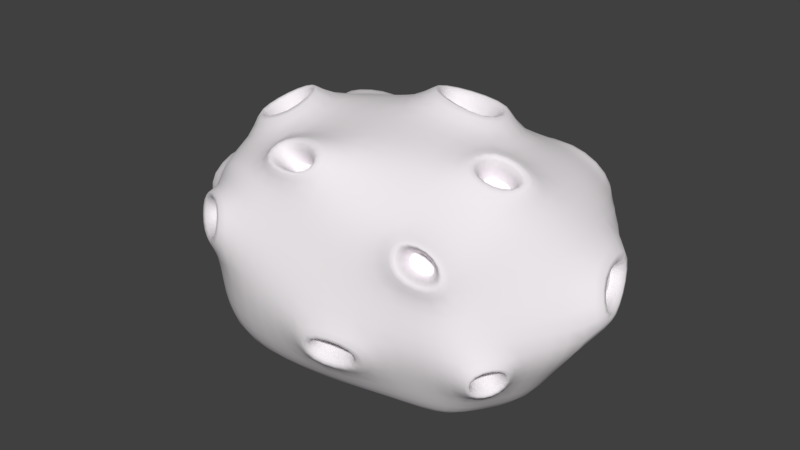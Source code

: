 # Source: rock.blend  (saved by Blender 2.79.0; exported with 4.5.12 LTS)
import bpy
from mathutils import Matrix  # noqa: F401  (used for matrix-valued properties, if any)

bpy.ops.wm.read_factory_settings(use_empty=True)
scene = bpy.context.scene
scene.name = 'Scene'

# ---- collections
col_collection_1 = bpy.data.collections.new('Collection 1'); scene.collection.children.link(col_collection_1)

# ---- materials (node trees are filled in below, after node groups)
mat_material = bpy.data.materials.new('Material')
mat_material.alpha_threshold = 0.0
mat_material.use_transparent_shadow = False
mat_material.diffuse_color = (0.855, 0.8189, 0.8459, 1.0)
mat_material.roughness = 0.5
mat_material.line_color = (0.0, 0.0, 0.0, 1.0)

# ---- material node trees

# ---- world
world_world = bpy.data.worlds.new('World'); scene.world = world_world
world_world.color = (0.05088, 0.05088, 0.05088)
world_world.use_sun_shadow = False
world_world.sun_shadow_jitter_overblur = 0.0
world_world.cycles.sampling_method = 'MANUAL'

# ---- meshes
me_cube_001 = bpy.data.meshes.new('Cube.001')
me_cube_001.from_pydata([(1.441, -0.9039, -0.9098), (-1.448, 0.9416, -0.9118), (-1.48, -0.9833, -0.9083), (1.429, 0.9625, -0.924), (1.39, 1.465, 0.9), (1.438, -0.8814, 0.9318), (-1.398, -1.182, 1.13), (-1.621, 1.212, 0.8936), (1.764, 0.01324, -1.116), (-0.02132, 1.142, -1.037), (1.862, 1.456, 0.004808), (-0.02563, -1.114, -1.039), (1.764, -1.11, 0.007268), (-1.763, 0.01366, -1.116), (-1.787, -1.125, 0.02654), (-1.84, 1.308, -0.02253), (1.863, 0.4262, 1.225), (-0.07484, 1.314, 1.184), (-0.06332, -1.216, 1.18), (-1.911, 0.1913, 1.225), (-0.007055, 1.721, -0.05006), (-2.574, 0.1128, -0.009704), (-0.08443, -1.605, 0.05265), (2.546, 0.1059, 0.01863), (-0.158, 0.4181, 1.762), (-0.0907, 0.03746, -1.256), (1.602, -0.4453, -1.013), (-0.7317, 1.037, -0.9684), (1.498, 1.518, 0.6613), (-0.835, -1.228, -0.9988), (1.602, -1.007, 0.4658), (-1.608, 0.481, -1.014), (-1.62, -1.18, 0.6118), (-1.7, 1.264, 0.4211), (1.628, -0.2445, 1.08), (-0.8393, 1.307, 1.006), (-0.8264, -1.229, 1.177), (-1.881, 0.8392, 1.06), (1.602, 0.4718, -1.013), (0.6907, 1.086, -0.9936), (1.606, 1.204, -0.4855), (0.7082, -1.004, -0.9684), (1.602, -1.007, -0.4513), (-1.601, -0.4453, -1.013), (-1.638, -1.081, -0.4498), (-1.649, 1.133, -0.4657), (1.724, 1.039, 1.165), (0.8268, 1.469, 0.9744), (0.6961, -1.015, 1.06), (-1.568, -0.6392, 1.219), (-0.7688, 1.52, -0.0229), (0.7586, 1.747, -0.1221), (0.01057, 1.487, 0.5519), (-0.02355, 1.436, -0.5825), (-2.27, 0.7493, -0.02247), (-2.227, -0.4169, 0.004901), (-2.169, 0.0642, -0.563), (-2.286, 0.2074, 0.5598), (-1.039, -1.682, 0.199), (0.8761, -1.348, 0.01005), (-0.04854, -1.425, -0.5478), (-0.1944, -1.412, 0.6286), (2.135, -0.5377, 0.008575), (2.292, 0.8662, 0.04301), (2.139, 0.02984, -0.5523), (2.278, 0.3154, 0.6122), (0.07153, -0.6676, 1.582), (-0.2212, 1.038, 1.465), (0.8128, 0.4489, 1.505), (-0.9123, 0.008569, 1.626), (-0.9253, 0.02498, -1.191), (0.8382, 0.02498, -1.191), (-0.06615, 0.5926, -1.111), (-0.06615, -0.5307, -1.111), (0.7663, -0.4875, -1.055), (0.7663, 0.5327, -1.055), (-0.8354, 0.5327, -1.055), (-1.085, 0.913, 1.296), (0.726, 1.04, 1.373), (0.7716, -0.2547, 1.287), (2.114, 1.121, 0.6162), (1.914, 0.6134, -0.493), (1.866, -0.4968, -0.5028), (0.7729, -1.198, 0.5285), (0.8016, -1.175, -0.5028), (-1.042, -1.583, -0.4806), (-2.027, -0.307, 0.5953), (-1.878, -0.4799, -0.5056), (-1.936, 0.6116, -0.5179), (0.719, 1.42, -0.5993), (0.8481, 1.578, 0.6515), (-0.7447, 1.469, 0.4701), (-0.7695, 1.276, -0.5104), (-2.081, 0.815, 0.4839), (-1.117, -1.501, 0.743), (1.901, -0.415, 0.5306), (-0.6869, -0.8368, 1.42), (-0.845, -0.5096, -1.06), (1.732, 1.545, 0.5177), (1.496, 1.417, 1.035), (0.6613, 1.429, 1.147), (0.703, 1.633, 0.5002)], [], [(95, 34, 5, 30), (94, 36, 6, 32), (97, 29, 2, 43), (93, 37, 7, 33), (96, 49, 6, 36), (92, 27, 1, 45), (91, 50, 15, 33), (101, 51, 20, 52), (89, 39, 9, 53), (88, 54, 15, 45), (87, 55, 21, 56), (86, 49, 19, 57), (85, 58, 14, 44), (84, 59, 22, 60), (83, 48, 18, 61), (82, 62, 12, 42), (81, 63, 23, 64), (80, 46, 16, 65), (79, 66, 18, 48), (78, 67, 24, 68), (77, 37, 19, 69), (76, 70, 13, 31), (75, 71, 25, 72), (74, 41, 11, 73), (71, 74, 73, 25), (8, 26, 74, 71), (26, 0, 41, 74), (39, 75, 72, 9), (3, 38, 75, 39), (38, 8, 71, 75), (27, 76, 31, 1), (9, 72, 76, 27), (72, 25, 70, 76), (67, 77, 69, 24), (17, 35, 77, 67), (35, 7, 37, 77), (46, 78, 68, 16), (99, 100, 78, 46), (100, 17, 67, 78), (34, 79, 48, 5), (16, 68, 79, 34), (68, 24, 66, 79), (63, 80, 65, 23), (10, 98, 80, 63), (98, 99, 46, 80), (38, 81, 64, 8), (3, 40, 81, 38), (40, 10, 63, 81), (26, 82, 42, 0), (8, 64, 82, 26), (64, 23, 62, 82), (59, 83, 61, 22), (12, 30, 83, 59), (30, 5, 48, 83), (41, 84, 60, 11), (0, 42, 84, 41), (42, 12, 59, 84), (29, 85, 44, 2), (11, 60, 85, 29), (60, 22, 58, 85), (55, 86, 57, 21), (14, 32, 86, 55), (32, 6, 49, 86), (43, 87, 56, 13), (2, 44, 87, 43), (44, 14, 55, 87), (31, 88, 45, 1), (13, 56, 88, 31), (56, 21, 54, 88), (51, 89, 53, 20), (10, 40, 89, 51), (40, 3, 39, 89), (100, 101, 52, 17), (98, 10, 51, 101), (35, 91, 33, 7), (17, 52, 91, 35), (52, 20, 50, 91), (50, 92, 45, 15), (20, 53, 92, 50), (53, 9, 27, 92), (54, 93, 33, 15), (21, 57, 93, 54), (57, 19, 37, 93), (58, 94, 32, 14), (22, 61, 94, 58), (61, 18, 36, 94), (62, 95, 30, 12), (23, 65, 95, 62), (65, 16, 34, 95), (66, 96, 36, 18), (24, 69, 96, 66), (69, 19, 49, 96), (70, 97, 43, 13), (25, 73, 97, 70), (73, 11, 29, 97), (28, 4, 99, 98), (4, 47, 100, 99), (90, 28, 98, 101), (47, 90, 101, 100), (47, 4, 28, 90)])
me_cube_001.polygons.foreach_set('use_smooth', [True] * 100)
me_cube_001.materials.append(mat_material)
me_cube_001.use_remesh_preserve_volume = False
me_cube_001.use_remesh_preserve_attributes = False
me_cube_001.use_mirror_vertex_groups = False
me_cube_001.update()
me_cube = bpy.data.meshes.new('Cube')
me_cube.from_pydata([(1.462, 0.9541, -1.046), (1.504, -1.062, -1.024), (-1.614, -1.087, -0.9984), (-1.58, 1.012, -1.002), (1.623, 1.635, 1.188), (1.414, -1.198, 1.035), (-1.526, -1.303, 1.224), (-1.64, 1.464, 1.103), (1.814, -0.09273, -1.26), (-0.02596, 1.225, -1.142), (1.714, 1.763, -0.2198), (-0.02665, -1.231, -1.142), (1.953, -1.284, -0.1307), (-1.923, 0.0004624, -1.225), (-1.925, -1.502, 0.4502), (-2.118, 1.374, -0.129), (1.663, -0.01974, 1.575), (-0.1197, 1.422, 1.27), (-0.1486, -1.381, 1.482), (-1.847, 0.04803, 1.733), (-0.1417, 2.005, 0.09884), (-2.916, 0.06965, 0.1244), (0.1427, -1.853, -0.1434), (2.778, 0.186, 0.2032), (0.02239, 0.4599, 2.125), (-0.09925, 0.02126, -1.379), (1.654, -0.5811, -1.143), (-0.7987, 1.116, -1.064), (1.643, 1.819, 0.7163), (-0.9113, -1.353, -1.097), (1.553, -1.306, 0.7004), (-1.755, 0.5101, -1.114), (-1.89, -1.414, 0.8482), (1.553, -0.3044, 1.505), (-1.272, 1.451, 1.269), (-0.7961, -1.448, 1.546), (-1.831, 1.124, 1.416), (1.637, 0.4069, -1.148), (0.7159, 1.133, -1.106), (1.656, 1.466, -0.6297), (0.7518, -1.134, -1.074), (1.945, -1.277, -0.4567), (-1.747, -0.5, -1.112), (-1.787, -1.193, -0.4984), (-2.109, 1.371, -0.4019), (1.75, 1.014, 1.223), (0.9642, 1.736, 1.224), (0.9747, -1.305, 1.092), (-1.791, -0.6131, 1.64), (-0.727, 1.827, 0.1144), (1.03, 1.909, -0.3022), (-0.1266, 1.814, 0.4864), (-0.03049, 1.542, -0.6464), (-2.474, 1.011, -0.1664), (-2.705, -0.5397, 0.1063), (-2.366, 0.05557, -0.6218), (-2.641, -0.0297, 0.8073), (-1.197, -1.909, 0.5009), (0.6988, -1.728, -0.164), (0.1721, -1.792, -0.496), (-0.2109, -1.556, 0.6769), (2.196, -0.9255, -0.1576), (2.66, 0.6622, 0.2536), (2.16, -0.121, -0.6634), (2.625, 0.2903, 0.5374), (-0.2289, -1.171, 1.762), (-0.1062, 1.176, 1.84), (0.831, 0.4347, 1.816), (-1.28, 0.0434, 1.999), (-1.01, 0.0128, -1.306), (0.8701, -0.03106, -1.324), (-0.07486, 0.6241, -1.222), (-0.07192, -0.5979, -1.221), (0.8001, -0.5839, -1.173), (0.7885, 0.5206, -1.176), (-0.9117, 0.5664, -1.158), (-1.301, 1.198, 1.551), (0.7435, 1.165, 1.866), (1.149, -0.3623, 1.649), (2.591, 0.7952, 0.5863), (1.923, 0.5213, -0.5963), (2.121, -0.9495, -0.525), (1.069, -1.47, 0.7786), (0.6626, -1.647, -0.4518), (-1.137, -1.74, -0.532), (-2.66, -0.833, 0.6427), (-2.049, -0.5377, -0.5593), (-2.334, 0.9872, -0.4819), (1.048, 1.58, -0.7042), (1.0, 1.97, 0.7072), (-0.7175, 1.831, 0.4316), (-0.8399, 1.377, -0.5644), (-1.224, -1.725, 0.9584), (1.911, -0.5992, 0.52), (-1.197, -0.6153, 1.802), (-0.9222, -0.57, -1.164), (1.985, 1.574, 0.4009), (1.661, 1.405, 1.184), (0.5451, 1.513, 1.355), (0.5487, 1.784, 0.4046), (1.368, 1.19, 0.5294), (1.361, 1.115, 0.8251), (0.9707, 1.175, 0.8474), (0.986, 1.276, 0.521), (1.629, 1.198, -0.5756), (1.892, 1.462, -0.04539), (0.7844, 1.852, -0.156), (0.741, 1.493, -0.677), (1.333, 1.095, -0.2246), (1.359, 1.229, -0.03986), (1.055, 1.298, -0.07568), (1.063, 1.149, -0.2571), (-0.01286, 1.853, -0.06571), (-0.8391, 1.643, -0.03289), (0.002241, 1.595, 0.589), (-0.8128, 1.587, 0.5047), (-0.2344, 1.325, 0.06419), (-0.4756, 1.254, 0.07222), (-0.2283, 1.245, 0.2266), (-0.4717, 1.256, 0.2052), (2.302, 0.8468, -0.09488), (2.631, -0.1999, -0.1332), (2.274, 0.09093, 0.6757), (2.093, 1.218, 0.6938), (1.466, 0.3247, 0.00895), (1.505, 0.2031, 0.004769), (1.466, 0.2343, 0.09008), (1.445, 0.3629, 0.09214), (-0.5111, 1.217, 1.586), (-0.2477, 0.1762, 1.723), (1.152, 0.01535, 1.71), (0.9656, 1.166, 1.416), (-0.09453, 0.4624, 1.553), (-0.17, 0.8605, 1.344), (0.6239, 0.4435, 1.322), (0.6014, 0.8305, 1.265), (1.025, 0.3024, 1.599), (1.881, 0.3286, 1.281), (1.645, -0.3894, 1.128), (0.869, -0.5127, 1.509), (1.373, 0.203, 0.959), (1.303, -0.01094, 0.9144), (1.017, 0.006861, 0.9981), (1.03, 0.2369, 1.071), (-0.6353, 1.478, 1.071), (-1.841, 1.331, 0.8999), (-2.013, 0.8323, 1.229), (-1.006, 0.966, 1.444), (-0.9374, 0.8102, 0.5537), (-1.404, 0.786, 0.5112), (-1.536, 0.5773, 0.5817), (-1.081, 0.6001, 0.7329), (-1.768, -0.7473, 1.237), (-1.855, 0.1824, 1.387), (-1.023, 0.1811, 1.753), (-0.8964, -1.069, 1.697), (-1.411, -0.4137, 0.8541), (-1.455, 0.1025, 0.9268), (-1.012, 0.09885, 1.135), (-0.9471, -0.4154, 0.981), (0.0757, -0.7495, 1.714), (-0.06804, -1.343, 1.277), (-0.9019, -1.355, 1.275), (-0.912, -0.7559, 1.494), (-0.3483, -0.8567, 1.149), (-0.3586, -0.8984, 1.093), (-0.4844, -0.9073, 1.106), (-0.483, -0.8499, 1.105), (-1.799, 1.221, -0.5158), (-2.112, 0.6524, -0.5726), (-1.775, 0.95, -0.1705), (-1.817, 0.9911, -0.03026), (-2.001, 0.7762, -0.03993), (-1.883, 0.7237, -0.1829), (-2.445, 0.8086, 0.1073), (-1.95, 1.392, 0.1809), (-1.855, 1.364, 0.4512), (-2.27, 0.8743, 0.5197), (-2.416, -0.5568, -0.1154), (-2.928, 0.223, -0.1369), (-2.426, 0.3002, 0.8411), (-2.093, -0.84, 0.6894), (-1.793, 0.08473, 0.03062), (-1.817, 0.1181, 0.03037), (-1.793, 0.1222, 0.07142), (-1.781, 0.07185, 0.06553), (-0.9144, -1.848, 0.309), (-1.967, -1.065, 0.06648), (-1.732, -1.142, 0.8894), (-1.024, -1.593, 1.074), (-1.089, -1.155, 0.4809), (-1.209, -1.071, 0.4634), (-1.207, -1.058, 0.5341), (-1.098, -1.124, 0.5617), (1.645, -1.201, 0.4658), (1.479, -1.054, 0.9778), (0.7287, -1.155, 1.135), (0.8078, -1.358, 0.5534), (1.22, -0.913, 0.5633), (1.158, -0.8599, 0.7545), (0.8907, -0.8684, 0.8063), (0.9217, -0.9487, 0.5815), (0.9215, -1.521, -0.0116), (-0.09091, -1.766, 0.0488), (-0.05158, -1.57, -0.6062), (0.8438, -1.33, -0.5697), (0.4799, -1.188, -0.1065), (0.1639, -1.261, -0.08671), (0.1749, -1.216, -0.2533), (0.4599, -1.136, -0.2407), (1.657, -1.192, -0.5308), (1.82, -1.314, -0.03448), (2.161, -0.7373, -0.05086), (1.898, -0.6701, -0.5999), (1.563, -0.966, -0.3005), (1.634, -1.02, -0.06794), (1.807, -0.7376, -0.07838), (1.679, -0.7034, -0.3326)], [], [(95, 29, 2, 42), (163, 152, 6, 162), (93, 138, 195, 194), (189, 162, 6, 188), (177, 146, 145, 176), (91, 27, 3, 168), (115, 113, 175, 176), (99, 106, 112, 114), (107, 38, 9, 52), (44, 87, 173, 170), (86, 178, 179, 55), (181, 152, 153, 180), (84, 186, 187, 43), (58, 22, 207, 206), (197, 196, 161, 60), (41, 81, 217, 214), (80, 120, 121, 63), (123, 45, 137, 122), (139, 160, 161, 196), (67, 77, 135, 134), (147, 146, 153, 154), (75, 69, 13, 31), (74, 70, 25, 71), (73, 40, 11, 72), (70, 73, 72, 25), (8, 26, 73, 70), (26, 1, 40, 73), (38, 74, 71, 9), (0, 37, 74, 38), (37, 8, 70, 74), (27, 75, 31, 3), (9, 71, 75, 27), (71, 25, 69, 75), (128, 147, 154, 129), (17, 144, 147, 128), (36, 76, 151, 150), (45, 131, 136, 137), (97, 98, 131, 45), (98, 17, 128, 131), (138, 139, 196, 195), (33, 16, 140, 141), (136, 129, 160, 139), (23, 62, 124, 125), (105, 96, 123, 120), (96, 97, 45, 123), (37, 80, 63, 8), (0, 104, 80, 37), (104, 105, 120, 80), (26, 213, 210, 1), (8, 63, 213, 26), (63, 121, 212, 213), (202, 197, 60, 203), (211, 194, 197, 202), (47, 82, 201, 200), (40, 205, 204, 11), (1, 210, 205, 40), (210, 211, 202, 205), (29, 84, 43, 2), (11, 204, 84, 29), (204, 203, 186, 84), (54, 85, 185, 182), (187, 188, 181, 178), (188, 6, 152, 181), (42, 86, 55, 13), (2, 43, 86, 42), (43, 187, 178, 86), (31, 169, 168, 3), (13, 55, 169, 31), (55, 179, 174, 169), (106, 107, 52, 112), (88, 50, 110, 111), (104, 0, 38, 107), (98, 99, 114, 17), (96, 105, 106, 99), (144, 115, 176, 145), (17, 114, 115, 144), (20, 49, 117, 116), (113, 91, 168, 175), (112, 52, 91, 113), (52, 9, 27, 91), (179, 180, 177, 174), (180, 153, 146, 177), (92, 32, 192, 193), (203, 60, 189, 186), (60, 161, 162, 189), (212, 93, 194, 211), (121, 122, 93, 212), (122, 137, 138, 93), (155, 35, 166, 167), (129, 154, 163, 160), (94, 68, 158, 159), (69, 95, 42, 13), (25, 72, 95, 69), (72, 11, 29, 95), (28, 4, 97, 96), (4, 46, 98, 97), (89, 28, 96, 99), (46, 89, 99, 98), (89, 46, 102, 103), (102, 101, 100, 103), (46, 4, 101, 102), (28, 89, 103, 100), (4, 28, 100, 101), (39, 10, 105, 104), (10, 50, 106, 105), (88, 39, 104, 107), (50, 88, 107, 106), (109, 108, 111, 110), (50, 10, 109, 110), (39, 88, 111, 108), (10, 39, 108, 109), (49, 20, 112, 113), (20, 51, 114, 112), (51, 90, 115, 114), (90, 49, 113, 115), (118, 116, 117, 119), (49, 90, 119, 117), (51, 20, 116, 118), (90, 51, 118, 119), (62, 23, 121, 120), (23, 64, 122, 121), (64, 79, 123, 122), (79, 62, 120, 123), (124, 127, 126, 125), (62, 79, 127, 124), (64, 23, 125, 126), (79, 64, 126, 127), (24, 66, 128, 129), (67, 24, 129, 136), (77, 67, 136, 131), (66, 77, 131, 128), (135, 133, 132, 134), (66, 24, 132, 133), (77, 66, 133, 135), (24, 67, 134, 132), (130, 16, 137, 136), (16, 33, 138, 137), (78, 130, 136, 139), (33, 78, 139, 138), (140, 143, 142, 141), (130, 78, 142, 143), (16, 130, 143, 140), (78, 33, 141, 142), (7, 34, 144, 145), (36, 7, 145, 146), (34, 76, 147, 144), (76, 36, 146, 147), (148, 149, 150, 151), (7, 36, 150, 149), (76, 34, 148, 151), (34, 7, 149, 148), (48, 19, 153, 152), (19, 68, 154, 153), (68, 94, 163, 154), (94, 48, 152, 163), (158, 157, 156, 159), (19, 48, 156, 157), (48, 94, 159, 156), (68, 19, 157, 158), (65, 18, 161, 160), (18, 35, 162, 161), (35, 155, 163, 162), (155, 65, 160, 163), (164, 167, 166, 165), (18, 65, 164, 165), (65, 155, 167, 164), (35, 18, 165, 166), (44, 15, 175, 168), (15, 53, 174, 175), (87, 44, 168, 169), (53, 87, 169, 174), (173, 172, 171, 170), (15, 44, 170, 171), (87, 53, 172, 173), (53, 15, 171, 172), (54, 21, 179, 178), (21, 56, 180, 179), (56, 85, 181, 180), (85, 54, 178, 181), (182, 185, 184, 183), (56, 21, 183, 184), (85, 56, 184, 185), (21, 54, 182, 183), (57, 14, 187, 186), (14, 32, 188, 187), (32, 92, 189, 188), (92, 57, 186, 189), (190, 193, 192, 191), (14, 57, 190, 191), (57, 92, 193, 190), (32, 14, 191, 192), (5, 30, 194, 195), (47, 5, 195, 196), (30, 82, 197, 194), (82, 47, 196, 197), (198, 199, 200, 201), (5, 47, 200, 199), (82, 30, 198, 201), (30, 5, 199, 198), (22, 58, 202, 203), (59, 22, 203, 204), (83, 59, 204, 205), (58, 83, 205, 202), (209, 206, 207, 208), (83, 58, 206, 209), (22, 59, 208, 207), (59, 83, 209, 208), (41, 12, 211, 210), (12, 61, 212, 211), (81, 41, 210, 213), (61, 81, 213, 212), (217, 216, 215, 214), (12, 41, 214, 215), (81, 61, 216, 217), (61, 12, 215, 216), (175, 174, 177, 176)])
me_cube.polygons.foreach_set('use_smooth', [True] * 216)
me_cube.materials.append(mat_material)
me_cube.use_remesh_preserve_volume = False
me_cube.use_remesh_preserve_attributes = False
me_cube.use_mirror_vertex_groups = False
me_cube.update()

# ---- objects
ob_cube_001 = bpy.data.objects.new('Cube.001', me_cube_001)
ob_cube = bpy.data.objects.new('Cube', me_cube)

# ---- transforms, parenting, visibility, modifiers, constraints
ob_cube_001.location = (0.0, 0.0, 0.0)
ob_cube_001.scale = (1.016, 1.016, 1.016)
ob_cube_001.lock_rotations_4d = False
ob_cube_001.empty_display_type = 'ARROWS'
ob_cube_001.lineart.crease_threshold = 0.0
_m = ob_cube_001.modifiers.new('Subsurf', 'SUBSURF')
_m.uv_smooth = 'PRESERVE_CORNERS'
_m.quality = 2
_m.show_only_control_edges = False
ob_cube.location = (0.0, 0.0, 0.0)
ob_cube.lock_rotations_4d = False
ob_cube.empty_display_type = 'ARROWS'
ob_cube.lineart.crease_threshold = 0.0
_m = ob_cube.modifiers.new('Subsurf', 'SUBSURF')
_m.uv_smooth = 'PRESERVE_CORNERS'
_m.quality = 2
_m.show_only_control_edges = False

# ---- collection membership
col_collection_1.objects.link(ob_cube_001)
col_collection_1.objects.link(ob_cube)

# ---- scene / render settings (as saved in the file)
scene.frame_start = 1; scene.frame_end = 250; scene.frame_set(1)
scene.render.engine = 'BLENDER_EEVEE_NEXT'
scene.render.resolution_percentage = 50
scene.render.dither_intensity = 0.0
scene.cycles.use_denoising = False
scene.cycles.samples = 128
scene.cycles.sampling_pattern = 'TABULATED_SOBOL'
scene.cycles.use_adaptive_sampling = False
scene.cycles.use_light_tree = False
scene.cycles.blur_glossy = 0.0
scene.cycles.sample_clamp_indirect = 0.0
scene.view_settings.view_transform = 'Standard'
bpy.context.view_layer.update()

# ---- added for rendering (the .blend has no active camera and no usable light): camera, sun
cam_auto = bpy.data.cameras.new('AutoCamera')
cam_auto.lens = 50.0
cam_auto.sensor_width = 36.0
cam_auto.clip_end = 1000.0
ob_auto_camera = bpy.data.objects.new('AutoCamera', cam_auto)
scene.collection.objects.link(ob_auto_camera)
ob_auto_camera.location = (7.10051, -8.56299, 6.11327)
ob_auto_camera.rotation_euler = (1.09748, -7.21219e-08, 0.694738)
scene.camera = ob_auto_camera
light_auto_sun = bpy.data.lights.new('AutoSun', 'SUN')
light_auto_sun.energy = 3.0
light_auto_sun.angle = 0.0523599
ob_auto_sun = bpy.data.objects.new('AutoSun', light_auto_sun)
scene.collection.objects.link(ob_auto_sun)
ob_auto_sun.rotation_euler = (0.872665, 0.174533, 0.523599)
bpy.context.view_layer.update()
